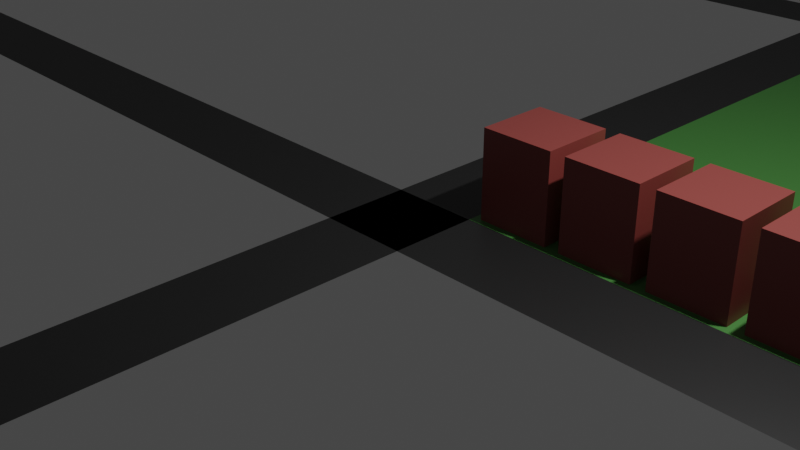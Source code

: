 # Source: Placeholders.blend  (saved by Blender 3.0.41; exported with 4.5.12 LTS)
import bpy
from mathutils import Matrix  # noqa: F401  (used for matrix-valued properties, if any)

bpy.ops.wm.read_factory_settings(use_empty=True)
scene = bpy.context.scene
scene.name = 'Scene'

# ---- collections
col_collection = bpy.data.collections.new('Collection'); scene.collection.children.link(col_collection)
col_ground_pieces = bpy.data.collections.new('Ground Pieces'); scene.collection.children.link(col_ground_pieces)
col_buildings = bpy.data.collections.new('Buildings'); scene.collection.children.link(col_buildings)
col_road = bpy.data.collections.new('Road'); scene.collection.children.link(col_road)

# ---- materials (node trees are filled in below, after node groups)
mat_ground = bpy.data.materials.new('Ground')
mat_ground.use_transparent_shadow = False
mat_material = bpy.data.materials.new('Material')
mat_material.alpha_threshold = 0.0
mat_material.use_transparent_shadow = False
mat_material.line_color = (0.0, 0.0, 0.0, 1.0)
mat_road = bpy.data.materials.new('Road')
mat_road.use_transparent_shadow = False

# ---- material node trees
mat_ground.use_nodes = True; mat_ground.node_tree.nodes.clear()
_N = mat_ground.node_tree.nodes; _L = mat_ground.node_tree.links
n0 = _N.new('ShaderNodeBsdfPrincipled'); n0.name = 'Principled BSDF'; n0.location = (10, 300)
n0.distribution = 'GGX'
n0.subsurface_method = 'RANDOM_WALK_SKIN'
n0.inputs[0].default_value = (0.05763, 0.2101, 0.04289, 1.0)
n0.inputs[3].default_value = 1.45
n0.inputs[27].default_value = (0.0, 0.0, 0.0, 1.0)
n0.inputs[28].default_value = 1.0
n1 = _N.new('ShaderNodeOutputMaterial'); n1.name = 'Material Output'; n1.location = (300, 300)
_L.new(n0.outputs[0], n1.inputs[0])
n1.is_active_output = True
mat_material.use_nodes = True; mat_material.node_tree.nodes.clear()
_N = mat_material.node_tree.nodes; _L = mat_material.node_tree.links
n0 = _N.new('ShaderNodeOutputMaterial'); n0.name = 'Material Output'; n0.location = (300, 300)
n1 = _N.new('ShaderNodeBsdfPrincipled'); n1.name = 'Principled BSDF'; n1.location = (10, 300)
n1.distribution = 'GGX'
n1.subsurface_method = 'BURLEY'
n1.inputs[0].default_value = (0.2561, 0.05145, 0.04453, 1.0)
n1.inputs[2].default_value = 0.4
n1.inputs[3].default_value = 1.45
n1.inputs[27].default_value = (0.0, 0.0, 0.0, 1.0)
n1.inputs[28].default_value = 1.0
_L.new(n1.outputs[0], n0.inputs[0])
n0.is_active_output = True
mat_road.use_nodes = True; mat_road.node_tree.nodes.clear()
_N = mat_road.node_tree.nodes; _L = mat_road.node_tree.links
n0 = _N.new('ShaderNodeBsdfPrincipled'); n0.name = 'Principled BSDF'; n0.location = (10, 300)
n0.distribution = 'GGX'
n0.subsurface_method = 'RANDOM_WALK_SKIN'
n0.inputs[0].default_value = (0.01435, 0.01435, 0.01435, 1.0)
n0.inputs[3].default_value = 1.45
n0.inputs[27].default_value = (0.0, 0.0, 0.0, 1.0)
n0.inputs[28].default_value = 1.0
n1 = _N.new('ShaderNodeOutputMaterial'); n1.name = 'Material Output'; n1.location = (300, 300)
_L.new(n0.outputs[0], n1.inputs[0])
n1.is_active_output = True

# ---- world
world_world = bpy.data.worlds.new('World'); scene.world = world_world
world_world.use_nodes = True; world_world.node_tree.nodes.clear()
_N = world_world.node_tree.nodes; _L = world_world.node_tree.links
n0 = _N.new('ShaderNodeOutputWorld'); n0.name = 'World Output'; n0.location = (300, 300)
n1 = _N.new('ShaderNodeBackground'); n1.name = 'Background'; n1.location = (10, 300)
n1.inputs[0].default_value = (0.05088, 0.05088, 0.05088, 1.0)
_L.new(n1.outputs[0], n0.inputs[0])
n0.is_active_output = True
world_world.color = (0.05088, 0.05088, 0.05088)
world_world.use_sun_shadow = False
world_world.sun_shadow_jitter_overblur = 0.0

# ---- cameras
cam_camera = bpy.data.cameras.new('Camera')
cam_camera.clip_end = 100.0
cam_camera.ortho_scale = 7.314

# ---- lights
light_light = bpy.data.lights.new('Light', 'POINT')
light_light.transmission_factor = 0.0
light_light.energy = 1000.0
light_light.shadow_soft_size = 0.1
light_light.shadow_maximum_resolution = 0.006
light_light.use_absolute_resolution = True

# ---- meshes
me_plane_003 = bpy.data.meshes.new('Plane.003')
me_plane_003.from_pydata([(-4.5, -4.5, 0.0), (4.5, -4.5, 0.0), (-4.5, 4.5, 0.0), (4.5, 4.5, 0.0)], [], [(0, 1, 3, 2)])
_uv = me_plane_003.uv_layers.new(name='UVMap')
_uv.uv.foreach_set('vector', [0.0, 0.0, 1.0, 0.0, 1.0, 1.0, 0.0, 1.0])
me_plane_003.materials.append(mat_ground)
me_plane_003.use_remesh_fix_poles = True
me_plane_003.use_remesh_preserve_attributes = False
me_plane_003.update()
me_cube = bpy.data.meshes.new('Cube')
me_cube.from_pydata([(0.4156, 0.4156, 1.0), (0.4156, 0.4156, 0.0), (0.4156, -0.4156, 1.0), (0.4156, -0.4156, 0.0), (-0.4156, 0.4156, 1.0), (-0.4156, 0.4156, 0.0), (-0.4156, -0.4156, 1.0), (-0.4156, -0.4156, 0.0)], [], [(0, 4, 6, 2), (3, 2, 6, 7), (7, 6, 4, 5), (5, 1, 3, 7), (1, 0, 2, 3), (5, 4, 0, 1)])
_uv = me_cube.uv_layers.new(name='UVMap')
_uv.uv.foreach_set('vector', [0.625, 0.5, 0.875, 0.5, 0.875, 0.75, 0.625, 0.75, 0.375, 0.75, 0.625, 0.75, 0.625, 1.0, 0.375, 1.0, 0.375, 0.0, 0.625, 0.0, 0.625, 0.25, 0.375, 0.25, 0.125, 0.5, 0.375, 0.5, 0.375, 0.75, 0.125, 0.75, 0.375, 0.5, 0.625, 0.5, 0.625, 0.75, 0.375, 0.75, 0.375, 0.25, 0.625, 0.25, 0.625, 0.5, 0.375, 0.5])
me_cube.materials.append(mat_material)
me_cube.use_remesh_preserve_volume = False
me_cube.use_remesh_preserve_attributes = False
me_cube.use_mirror_vertex_groups = False
me_cube.update()
me_largebuilding = bpy.data.meshes.new('LargeBuilding')
me_largebuilding.from_pydata([(0.8312, 0.8312, 2.0), (0.8312, 0.8312, 0.0), (0.8312, -0.8312, 2.0), (0.8312, -0.8312, 0.0), (-0.8312, 0.8312, 2.0), (-0.8312, 0.8312, 0.0), (-0.8312, -0.8312, 2.0), (-0.8312, -0.8312, 0.0)], [], [(0, 4, 6, 2), (3, 2, 6, 7), (7, 6, 4, 5), (5, 1, 3, 7), (1, 0, 2, 3), (5, 4, 0, 1)])
_uv = me_largebuilding.uv_layers.new(name='UVMap')
_uv.uv.foreach_set('vector', [0.625, 0.5, 0.875, 0.5, 0.875, 0.75, 0.625, 0.75, 0.375, 0.75, 0.625, 0.75, 0.625, 1.0, 0.375, 1.0, 0.375, 0.0, 0.625, 0.0, 0.625, 0.25, 0.375, 0.25, 0.125, 0.5, 0.375, 0.5, 0.375, 0.75, 0.125, 0.75, 0.375, 0.5, 0.625, 0.5, 0.625, 0.75, 0.375, 0.75, 0.375, 0.25, 0.625, 0.25, 0.625, 0.5, 0.375, 0.5])
me_largebuilding.materials.append(mat_material)
me_largebuilding.use_remesh_preserve_volume = False
me_largebuilding.use_remesh_preserve_attributes = False
me_largebuilding.use_mirror_vertex_groups = False
me_largebuilding.update()
me_plane_002 = bpy.data.meshes.new('Plane.002')
me_plane_002.from_pydata([(-0.5, -5.0, 0.0), (0.5, -5.0, 0.0), (-0.5, 5.0, 0.0), (0.5, 5.0, 0.0)], [], [(0, 1, 3, 2)])
_uv = me_plane_002.uv_layers.new(name='UVMap')
_uv.uv.foreach_set('vector', [0.0, 0.0, 1.0, 0.0, 1.0, 1.0, 0.0, 1.0])
me_plane_002.materials.append(mat_road)
me_plane_002.use_remesh_fix_poles = True
me_plane_002.use_remesh_preserve_attributes = False
me_plane_002.update()

# ---- objects
ob_light = bpy.data.objects.new('Light', light_light)
ob_camera = bpy.data.objects.new('Camera', cam_camera)
ob_ground = bpy.data.objects.new('Ground', me_plane_003)
ob_building = bpy.data.objects.new('Building', me_cube)
ob_building_001 = bpy.data.objects.new('Building.001', me_cube)
ob_building_002 = bpy.data.objects.new('Building.002', me_cube)
ob_building_003 = bpy.data.objects.new('Building.003', me_cube)
ob_building_004 = bpy.data.objects.new('Building.004', me_cube)
ob_building_005 = bpy.data.objects.new('Building.005', me_cube)
ob_building_006 = bpy.data.objects.new('Building.006', me_cube)
ob_building_007 = bpy.data.objects.new('Building.007', me_largebuilding)
ob_building_008 = bpy.data.objects.new('Building.008', me_cube)
ob_building_009 = bpy.data.objects.new('Building.009', me_largebuilding)
ob_building_010 = bpy.data.objects.new('Building.010', me_largebuilding)
ob_building_011 = bpy.data.objects.new('Building.011', me_largebuilding)
ob_road = bpy.data.objects.new('Road', me_plane_002)
ob_road_001 = bpy.data.objects.new('Road.001', me_plane_002)
ob_road_002 = bpy.data.objects.new('Road.002', me_plane_002)
ob_road_003 = bpy.data.objects.new('Road.003', me_plane_002)
ob_road_004 = bpy.data.objects.new('Road.004', me_plane_002)
ob_road_005 = bpy.data.objects.new('Road.005', me_plane_002)
ob_road_006 = bpy.data.objects.new('Road.006', me_plane_002)
ob_road_007 = bpy.data.objects.new('Road.007', me_plane_002)
ob_road_008 = bpy.data.objects.new('Road.008', me_plane_002)
ob_road_009 = bpy.data.objects.new('Road.009', me_plane_002)
ob_road_010 = bpy.data.objects.new('Road.010', me_plane_002)
ob_road_011 = bpy.data.objects.new('Road.011', me_plane_002)

# ---- transforms, parenting, visibility, modifiers, constraints
ob_light.location = (4.076, 1.005, 5.904)
ob_light.rotation_euler = (0.6503, 0.05522, 1.866)
ob_light.lock_rotations_4d = False
ob_light.empty_display_type = 'ARROWS'
ob_light.color = (0.0, 0.0, 0.0, 0.0)
ob_light.lineart.crease_threshold = 0.0
ob_camera.location = (7.359, -6.926, 4.958)
ob_camera.rotation_euler = (1.109, 0.0, 0.8149)
ob_camera.lock_rotations_4d = False
ob_camera.empty_display_type = 'ARROWS'
ob_camera.color = (0.0, 0.0, 0.0, 0.0)
ob_camera.display_type = 'WIRE'
ob_camera.lineart.crease_threshold = 0.0
ob_ground.location = (5.0, 5.0, 0.0)
ob_building.location = (1.0, 1.0, 0.0)
ob_building.lock_rotations_4d = False
ob_building.empty_display_type = 'ARROWS'
ob_building.lineart.crease_threshold = 0.0
ob_building_001.location = (2.0, 1.0, 0.0)
ob_building_001.lock_rotations_4d = False
ob_building_001.empty_display_type = 'ARROWS'
ob_building_001.lineart.crease_threshold = 0.0
ob_building_002.location = (4.0, 1.0, 0.0)
ob_building_002.lock_rotations_4d = False
ob_building_002.empty_display_type = 'ARROWS'
ob_building_002.lineart.crease_threshold = 0.0
ob_building_003.location = (3.0, 1.0, 0.0)
ob_building_003.lock_rotations_4d = False
ob_building_003.empty_display_type = 'ARROWS'
ob_building_003.lineart.crease_threshold = 0.0
ob_building_004.location = (5.0, 1.0, 0.0)
ob_building_004.lock_rotations_4d = False
ob_building_004.empty_display_type = 'ARROWS'
ob_building_004.lineart.crease_threshold = 0.0
ob_building_005.location = (6.0, 1.0, 0.0)
ob_building_005.lock_rotations_4d = False
ob_building_005.empty_display_type = 'ARROWS'
ob_building_005.lineart.crease_threshold = 0.0
ob_building_006.location = (7.0, 1.0, 0.0)
ob_building_006.lock_rotations_4d = False
ob_building_006.empty_display_type = 'ARROWS'
ob_building_006.lineart.crease_threshold = 0.0
ob_building_007.location = (8.0, 8.0, 0.0)
ob_building_007.lock_rotations_4d = False
ob_building_007.empty_display_type = 'ARROWS'
ob_building_007.lineart.crease_threshold = 0.0
ob_building_008.location = (9.0, 1.0, 0.0)
ob_building_008.lock_rotations_4d = False
ob_building_008.empty_display_type = 'ARROWS'
ob_building_008.lineart.crease_threshold = 0.0
ob_building_009.location = (6.0, 8.0, 0.0)
ob_building_009.lock_rotations_4d = False
ob_building_009.empty_display_type = 'ARROWS'
ob_building_009.lineart.crease_threshold = 0.0
ob_building_010.location = (4.0, 8.0, 0.0)
ob_building_010.lock_rotations_4d = False
ob_building_010.empty_display_type = 'ARROWS'
ob_building_010.lineart.crease_threshold = 0.0
ob_building_011.location = (2.0, 8.0, 0.0)
ob_building_011.lock_rotations_4d = False
ob_building_011.empty_display_type = 'ARROWS'
ob_building_011.lineart.crease_threshold = 0.0
ob_road.location = (0.0, 5.0, 0.0)
ob_road_001.location = (0.0, 15.0, 0.0)
ob_road_002.location = (10.0, 15.0, 0.0)
ob_road_003.location = (10.0, 5.0, 0.0)
ob_road_004.location = (10.0, -5.0, 0.0)
ob_road_005.location = (0.0, -5.0, 0.0)
ob_road_006.location = (5.0, 10.0, 0.0)
ob_road_006.rotation_euler = (0.0, -0.0, -1.571)
ob_road_007.location = (15.0, 10.0, 0.0)
ob_road_007.rotation_euler = (0.0, -0.0, -1.571)
ob_road_008.location = (15.0, 0.0, 0.0)
ob_road_008.rotation_euler = (0.0, -0.0, -1.571)
ob_road_009.location = (5.0, 0.0, 0.0)
ob_road_009.rotation_euler = (0.0, -0.0, -1.571)
ob_road_010.location = (-5.0, 4.768e-07, 0.0)
ob_road_010.rotation_euler = (0.0, -0.0, -1.571)
ob_road_011.location = (-5.0, 10.0, 0.0)
ob_road_011.rotation_euler = (0.0, -0.0, -1.571)

# ---- collection membership
col_collection.objects.link(ob_light)
col_collection.objects.link(ob_camera)
col_ground_pieces.objects.link(ob_ground)
col_buildings.objects.link(ob_building)
col_buildings.objects.link(ob_building_001)
col_buildings.objects.link(ob_building_002)
col_buildings.objects.link(ob_building_003)
col_buildings.objects.link(ob_building_004)
col_buildings.objects.link(ob_building_005)
col_buildings.objects.link(ob_building_006)
col_buildings.objects.link(ob_building_007)
col_buildings.objects.link(ob_building_008)
col_buildings.objects.link(ob_building_009)
col_buildings.objects.link(ob_building_010)
col_buildings.objects.link(ob_building_011)
col_road.objects.link(ob_road)
col_road.objects.link(ob_road_001)
col_road.objects.link(ob_road_002)
col_road.objects.link(ob_road_003)
col_road.objects.link(ob_road_004)
col_road.objects.link(ob_road_005)
col_road.objects.link(ob_road_006)
col_road.objects.link(ob_road_007)
col_road.objects.link(ob_road_008)
col_road.objects.link(ob_road_009)
col_road.objects.link(ob_road_010)
col_road.objects.link(ob_road_011)

# ---- scene / render settings (as saved in the file)
scene.camera = ob_camera
scene.frame_start = 1; scene.frame_end = 250; scene.frame_set(1)
scene.render.engine = 'BLENDER_EEVEE_NEXT'
scene.cycles.use_denoising = False
scene.cycles.sampling_pattern = 'TABULATED_SOBOL'
scene.cycles.use_light_tree = False
scene.view_settings.view_transform = 'Filmic'
bpy.context.view_layer.update()
